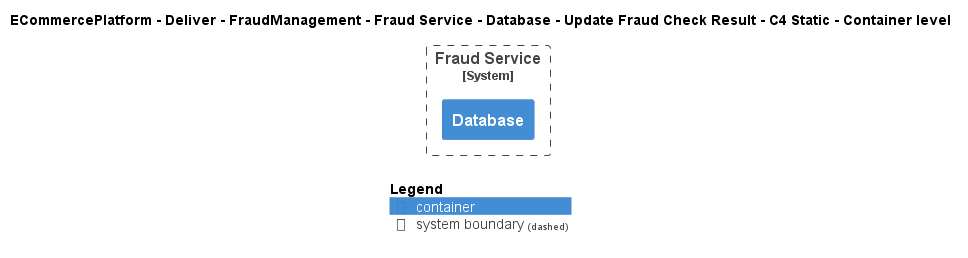

The diagram above was rendered by PlantUML. Its source (embedded in the PNG):
@startuml
!include ..\..\..\..\..\..\..\..\..\.c4s\C4_Container.puml

AddElementTag("c4interflow:lifecycle:new", $bgColor=green, $fontColor=#ffffff, $borderColor=green, $shadowing="False")
AddElementTag("c4interflow:lifecycle:changed", $bgColor=orange, $fontColor=#ffffff, $borderColor=orange, $shadowing="False")
AddElementTag("c4interflow:lifecycle:removed", $bgColor=red, $fontColor=#ffffff, $borderColor=red, $shadowing="False")

AddRelTag("c4interflow:lifecycle:new", $textColor=green, $lineColor=green)
AddRelTag("c4interflow:lifecycle:changed", $textColor=orange, $lineColor=orange)
AddRelTag("c4interflow:lifecycle:removed", $textColor=red, $lineColor=red)

SHOW_PERSON_PORTRAIT()
LAYOUT_TOP_DOWN()

skinparam linetype polyline

title ECommercePlatform - Deliver - FraudManagement - Fraud Service - Database - Update Fraud Check Result - C4 Static - Container level


System_Boundary(ECommercePlatform.Deliver.FraudManagement.SoftwareSystems.FraudService, "Fraud Service") {
    Container(ECommercePlatform.Deliver.FraudManagement.SoftwareSystems.FraudService.Containers.Database, "Database", "", "")
}



SHOW_LEGEND()
@enduml